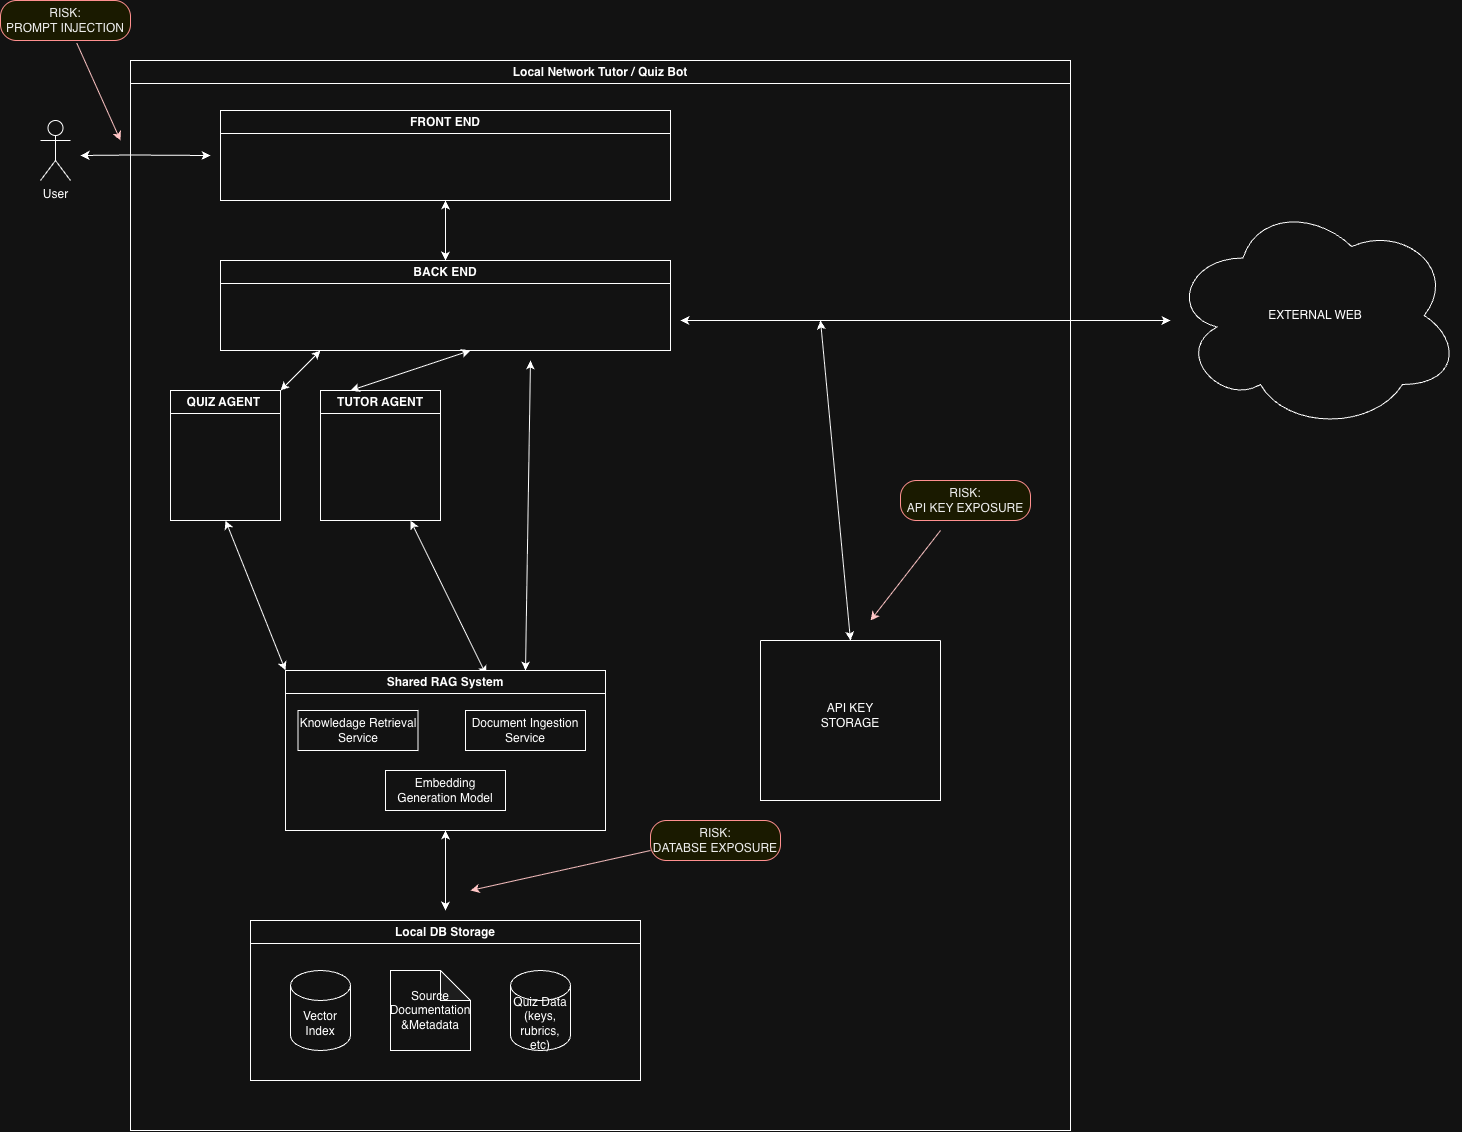

The diagram above was exported from draw.io. Its source (the exported page's mxGraphModel, read from the mxfile embedded in the PNG):
<mxGraphModel dx="1721" dy="2225" grid="1" gridSize="10" guides="1" tooltips="1" connect="1" arrows="1" fold="1" page="1" pageScale="1" pageWidth="850" pageHeight="1100" math="0" shadow="0">
  <root>
    <mxCell id="0" />
    <mxCell id="1" parent="0" />
    <mxCell id="fpJxOkvQbEortYZZ5z8_-1" parent="1" style="swimlane;whiteSpace=wrap;html=1;" value="Local Network Tutor / Quiz Bot" vertex="1">
      <mxGeometry height="1070" width="940" x="150" y="-90" as="geometry" />
    </mxCell>
    <mxCell id="fpJxOkvQbEortYZZ5z8_-2" parent="fpJxOkvQbEortYZZ5z8_-1" style="swimlane;whiteSpace=wrap;html=1;" value="FRONT END" vertex="1">
      <mxGeometry height="90" width="450" x="90" y="50" as="geometry" />
    </mxCell>
    <mxCell id="fpJxOkvQbEortYZZ5z8_-3" edge="1" parent="fpJxOkvQbEortYZZ5z8_-1" source="fpJxOkvQbEortYZZ5z8_-2" style="endArrow=classic;startArrow=classic;html=1;rounded=0;exitX=0.5;exitY=1;exitDx=0;exitDy=0;" value="">
      <mxGeometry height="50" relative="1" width="50" as="geometry">
        <mxPoint x="275" y="190" as="sourcePoint" />
        <mxPoint x="315" y="200" as="targetPoint" />
      </mxGeometry>
    </mxCell>
    <mxCell id="fpJxOkvQbEortYZZ5z8_-4" parent="fpJxOkvQbEortYZZ5z8_-1" style="swimlane;whiteSpace=wrap;html=1;" value="BACK END" vertex="1">
      <mxGeometry height="90" width="450" x="90" y="200" as="geometry" />
    </mxCell>
    <mxCell id="fpJxOkvQbEortYZZ5z8_-5" parent="fpJxOkvQbEortYZZ5z8_-1" style="swimlane;whiteSpace=wrap;html=1;startSize=23;" value="QUIZ AGENT&amp;nbsp;" vertex="1">
      <mxGeometry height="130" width="110" x="40" y="330" as="geometry" />
    </mxCell>
    <mxCell id="fpJxOkvQbEortYZZ5z8_-6" parent="fpJxOkvQbEortYZZ5z8_-1" style="swimlane;whiteSpace=wrap;html=1;" value="TUTOR AGENT" vertex="1">
      <mxGeometry height="130" width="120" x="190" y="330" as="geometry" />
    </mxCell>
    <mxCell id="fpJxOkvQbEortYZZ5z8_-7" edge="1" parent="fpJxOkvQbEortYZZ5z8_-1" style="endArrow=classic;html=1;rounded=0;endFill=1;startArrow=classic;startFill=1;" value="">
      <mxGeometry height="50" relative="1" width="50" x="-0.2923" as="geometry">
        <Array as="points">
          <mxPoint y="94.5" />
        </Array>
        <mxPoint x="-50" y="95" as="sourcePoint" />
        <mxPoint x="80" y="95" as="targetPoint" />
      </mxGeometry>
    </mxCell>
    <mxCell id="fpJxOkvQbEortYZZ5z8_-8" edge="1" parent="fpJxOkvQbEortYZZ5z8_-1" source="fpJxOkvQbEortYZZ5z8_-5" style="endArrow=classic;startArrow=classic;html=1;rounded=0;exitX=1;exitY=0;exitDx=0;exitDy=0;" value="">
      <mxGeometry height="50" relative="1" width="50" as="geometry">
        <mxPoint x="250" y="360" as="sourcePoint" />
        <mxPoint x="190" y="290" as="targetPoint" />
      </mxGeometry>
    </mxCell>
    <mxCell id="fpJxOkvQbEortYZZ5z8_-9" edge="1" parent="fpJxOkvQbEortYZZ5z8_-1" source="H595F2JvkfcuU2Mi3yPq-1" style="endArrow=classic;startArrow=classic;html=1;rounded=0;entryX=0.5;entryY=1;entryDx=0;entryDy=0;exitX=0;exitY=0;exitDx=0;exitDy=0;" target="fpJxOkvQbEortYZZ5z8_-5" value="">
      <mxGeometry height="50" relative="1" width="50" as="geometry">
        <mxPoint x="210" y="560" as="sourcePoint" />
        <mxPoint x="260" y="510" as="targetPoint" />
      </mxGeometry>
    </mxCell>
    <mxCell id="fpJxOkvQbEortYZZ5z8_-10" edge="1" parent="fpJxOkvQbEortYZZ5z8_-1" source="H595F2JvkfcuU2Mi3yPq-1" style="endArrow=classic;startArrow=classic;html=1;rounded=0;exitX=0.627;exitY=0.026;exitDx=0;exitDy=0;entryX=0.75;entryY=1;entryDx=0;entryDy=0;exitPerimeter=0;" target="fpJxOkvQbEortYZZ5z8_-6" value="">
      <mxGeometry height="50" relative="1" width="50" as="geometry">
        <mxPoint x="420" y="550" as="sourcePoint" />
        <mxPoint x="460" y="490" as="targetPoint" />
      </mxGeometry>
    </mxCell>
    <mxCell id="fpJxOkvQbEortYZZ5z8_-18" parent="fpJxOkvQbEortYZZ5z8_-1" style="rounded=1;whiteSpace=wrap;html=1;arcSize=40;fontColor=#000000;fillColor=#ffffc0;strokeColor=#ff0000;rotation=0;" value="&lt;div&gt;RISK:&lt;/div&gt;DATABSE EXPOSURE" vertex="1">
      <mxGeometry height="40" width="130" x="520" y="760" as="geometry" />
    </mxCell>
    <mxCell id="fpJxOkvQbEortYZZ5z8_-19" edge="1" parent="fpJxOkvQbEortYZZ5z8_-1" source="fpJxOkvQbEortYZZ5z8_-18" style="endArrow=classic;html=1;rounded=0;fillColor=#a20025;strokeColor=#6F0000;exitX=0;exitY=0.75;exitDx=0;exitDy=0;" value="">
      <mxGeometry height="50" relative="1" width="50" as="geometry">
        <mxPoint x="450" y="810" as="sourcePoint" />
        <mxPoint x="340" y="830" as="targetPoint" />
      </mxGeometry>
    </mxCell>
    <mxCell id="fpJxOkvQbEortYZZ5z8_-21" edge="1" parent="fpJxOkvQbEortYZZ5z8_-1" style="endArrow=classic;html=1;rounded=0;startArrow=classic;startFill=1;" value="">
      <mxGeometry height="50" relative="1" width="50" as="geometry">
        <Array as="points">
          <mxPoint x="790" y="260" />
        </Array>
        <mxPoint x="550" y="260" as="sourcePoint" />
        <mxPoint x="1040" y="260" as="targetPoint" />
      </mxGeometry>
    </mxCell>
    <mxCell id="fpJxOkvQbEortYZZ5z8_-22" edge="1" parent="fpJxOkvQbEortYZZ5z8_-1" style="endArrow=classic;html=1;rounded=0;startArrow=classic;startFill=1;entryX=0.5;entryY=0;entryDx=0;entryDy=0;" target="fpJxOkvQbEortYZZ5z8_-23" value="">
      <mxGeometry height="50" relative="1" width="50" as="geometry">
        <mxPoint x="690" y="260" as="sourcePoint" />
        <mxPoint x="690" y="440" as="targetPoint" />
      </mxGeometry>
    </mxCell>
    <mxCell id="fpJxOkvQbEortYZZ5z8_-23" parent="fpJxOkvQbEortYZZ5z8_-1" style="swimlane;startSize=0;" value="" vertex="1">
      <mxGeometry height="160" width="180" x="630" y="580" as="geometry" />
    </mxCell>
    <mxCell id="fpJxOkvQbEortYZZ5z8_-24" parent="fpJxOkvQbEortYZZ5z8_-23" style="text;html=1;whiteSpace=wrap;strokeColor=none;fillColor=none;align=center;verticalAlign=middle;rounded=0;" value="API KEY STORAGE" vertex="1">
      <mxGeometry height="30" width="60" x="60" y="60" as="geometry" />
    </mxCell>
    <mxCell id="fpJxOkvQbEortYZZ5z8_-25" edge="1" parent="fpJxOkvQbEortYZZ5z8_-1" style="endArrow=classic;html=1;rounded=0;fillColor=#a20025;strokeColor=#6F0000;" value="">
      <mxGeometry height="50" relative="1" width="50" as="geometry">
        <Array as="points" />
        <mxPoint x="810" y="470" as="sourcePoint" />
        <mxPoint x="740" y="560" as="targetPoint" />
      </mxGeometry>
    </mxCell>
    <mxCell id="H595F2JvkfcuU2Mi3yPq-1" parent="fpJxOkvQbEortYZZ5z8_-1" style="swimlane;whiteSpace=wrap;html=1;" value="Shared RAG&amp;nbsp;&lt;span style=&quot;background-color: transparent; color: light-dark(rgb(0, 0, 0), rgb(255, 255, 255));&quot;&gt;System&lt;/span&gt;" vertex="1">
      <mxGeometry height="160" width="320" x="155" y="610" as="geometry" />
    </mxCell>
    <mxCell id="H595F2JvkfcuU2Mi3yPq-2" parent="H595F2JvkfcuU2Mi3yPq-1" style="rounded=0;whiteSpace=wrap;html=1;" value="Document Ingestion Service" vertex="1">
      <mxGeometry height="40" width="120" x="180" y="40" as="geometry" />
    </mxCell>
    <mxCell id="H595F2JvkfcuU2Mi3yPq-3" parent="H595F2JvkfcuU2Mi3yPq-1" style="rounded=0;whiteSpace=wrap;html=1;" value="Knowledage Retrieval Service" vertex="1">
      <mxGeometry height="40" width="120" x="12.5" y="40" as="geometry" />
    </mxCell>
    <mxCell id="H595F2JvkfcuU2Mi3yPq-4" parent="H595F2JvkfcuU2Mi3yPq-1" style="rounded=0;whiteSpace=wrap;html=1;" value="Embedding Generation Model" vertex="1">
      <mxGeometry height="40" width="120" x="100" y="100" as="geometry" />
    </mxCell>
    <mxCell id="fpJxOkvQbEortYZZ5z8_-30" parent="fpJxOkvQbEortYZZ5z8_-1" style="rounded=1;whiteSpace=wrap;html=1;arcSize=40;fontColor=#000000;fillColor=#ffffc0;strokeColor=#ff0000;rotation=0;" value="&lt;div&gt;RISK:&lt;/div&gt;API KEY EXPOSURE" vertex="1">
      <mxGeometry height="40" width="130" x="770" y="420" as="geometry" />
    </mxCell>
    <mxCell id="_2ImV5opPSN3Agep9pz1-1" parent="fpJxOkvQbEortYZZ5z8_-1" style="swimlane;whiteSpace=wrap;html=1;" value="Local DB Storage" vertex="1">
      <mxGeometry height="160" width="390" x="120" y="860" as="geometry" />
    </mxCell>
    <mxCell id="_2ImV5opPSN3Agep9pz1-2" parent="_2ImV5opPSN3Agep9pz1-1" style="shape=cylinder3;whiteSpace=wrap;html=1;boundedLbl=1;backgroundOutline=1;size=15;" value="Vector Index" vertex="1">
      <mxGeometry height="80" width="60" x="40" y="50" as="geometry" />
    </mxCell>
    <mxCell id="_2ImV5opPSN3Agep9pz1-3" parent="_2ImV5opPSN3Agep9pz1-1" style="shape=cylinder3;whiteSpace=wrap;html=1;boundedLbl=1;backgroundOutline=1;size=15;" value="Quiz Data&lt;br&gt;(keys, rubrics, etc)" vertex="1">
      <mxGeometry height="80" width="60" x="260" y="50" as="geometry" />
    </mxCell>
    <mxCell id="_2ImV5opPSN3Agep9pz1-4" parent="_2ImV5opPSN3Agep9pz1-1" style="shape=note;whiteSpace=wrap;html=1;backgroundOutline=1;darkOpacity=0.05;" value="Source Documentation&lt;div&gt;&amp;amp;Metadata&lt;/div&gt;" vertex="1">
      <mxGeometry height="80" width="80" x="140" y="50" as="geometry" />
    </mxCell>
    <mxCell id="fpJxOkvQbEortYZZ5z8_-26" parent="1" style="shape=umlActor;verticalLabelPosition=bottom;verticalAlign=top;html=1;" value="User" vertex="1">
      <mxGeometry height="60" width="30" x="60" y="-30" as="geometry" />
    </mxCell>
    <mxCell id="fpJxOkvQbEortYZZ5z8_-27" parent="1" style="rounded=1;whiteSpace=wrap;html=1;arcSize=40;fontColor=#000000;fillColor=#ffffc0;strokeColor=#ff0000;rotation=0;" value="&lt;div&gt;RISK:&lt;/div&gt;PROMPT INJECTION" vertex="1">
      <mxGeometry height="40" width="130" x="20" y="-150" as="geometry" />
    </mxCell>
    <mxCell id="fpJxOkvQbEortYZZ5z8_-28" edge="1" parent="1" style="endArrow=classic;startArrow=classic;html=1;rounded=0;entryX=0.25;entryY=0;entryDx=0;entryDy=0;" target="fpJxOkvQbEortYZZ5z8_-6" value="">
      <mxGeometry height="50" relative="1" width="50" as="geometry">
        <mxPoint x="490" y="200" as="sourcePoint" />
        <mxPoint x="550" y="280" as="targetPoint" />
      </mxGeometry>
    </mxCell>
    <mxCell id="fpJxOkvQbEortYZZ5z8_-29" edge="1" parent="1" source="fpJxOkvQbEortYZZ5z8_-27" style="endArrow=classic;html=1;rounded=0;exitX=0.587;exitY=1.067;exitDx=0;exitDy=0;exitPerimeter=0;fillColor=#a20025;strokeColor=#6F0000;" value="">
      <mxGeometry height="50" relative="1" width="50" as="geometry">
        <mxPoint x="100" y="-30" as="sourcePoint" />
        <mxPoint x="140" y="-10" as="targetPoint" />
      </mxGeometry>
    </mxCell>
    <mxCell id="fpJxOkvQbEortYZZ5z8_-31" parent="1" style="ellipse;shape=cloud;whiteSpace=wrap;html=1;" value="EXTERNAL WEB" vertex="1">
      <mxGeometry height="230" width="290" x="1190" y="50" as="geometry" />
    </mxCell>
    <mxCell id="fmP2AKAJdha8SKdbqILy-1" edge="1" parent="1" style="endArrow=classic;startArrow=classic;html=1;rounded=0;entryX=0.75;entryY=0;entryDx=0;entryDy=0;" target="H595F2JvkfcuU2Mi3yPq-1" value="">
      <mxGeometry height="50" relative="1" width="50" as="geometry">
        <mxPoint x="550" y="210" as="sourcePoint" />
        <mxPoint x="540" y="600" as="targetPoint" />
      </mxGeometry>
    </mxCell>
    <mxCell id="zwvojWJ4GAnGWXeKBzF1-1" edge="1" parent="1" source="H595F2JvkfcuU2Mi3yPq-1" style="endArrow=classic;startArrow=classic;html=1;rounded=0;exitX=0.5;exitY=1;exitDx=0;exitDy=0;" value="">
      <mxGeometry height="50" relative="1" width="50" as="geometry">
        <mxPoint x="490" y="600" as="sourcePoint" />
        <mxPoint x="465" y="760" as="targetPoint" />
      </mxGeometry>
    </mxCell>
  </root>
</mxGraphModel>